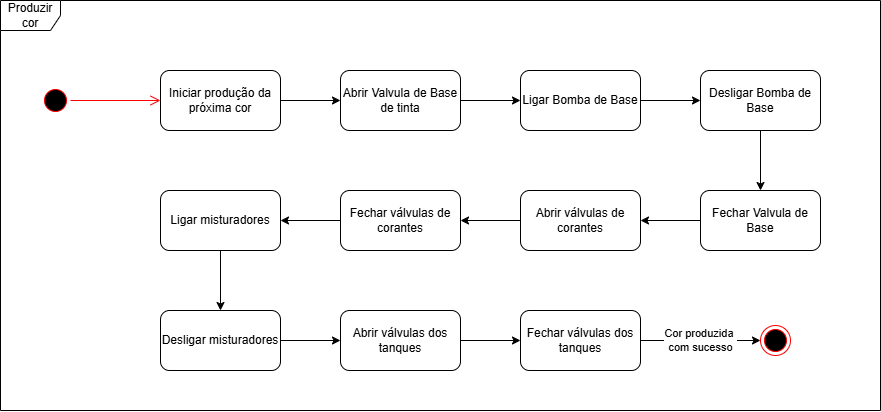

The diagram above was exported from draw.io. Its source (the exported page's mxGraphModel, read from the mxfile embedded in the PNG):
<mxGraphModel dx="1026" dy="556" grid="1" gridSize="10" guides="1" tooltips="1" connect="1" arrows="1" fold="1" page="1" pageScale="1" pageWidth="827" pageHeight="1169" math="0" shadow="0">
  <root>
    <mxCell id="0" />
    <mxCell id="1" parent="0" />
    <mxCell id="OoVhgh8yrDopU0AVxRs3-1" value="Produzir cor" style="shape=umlFrame;whiteSpace=wrap;html=1;pointerEvents=0;" vertex="1" parent="1">
      <mxGeometry width="880" height="410" as="geometry" />
    </mxCell>
    <mxCell id="OoVhgh8yrDopU0AVxRs3-2" value="" style="ellipse;html=1;shape=startState;fillColor=#000000;strokeColor=#ff0000;" vertex="1" parent="1">
      <mxGeometry x="40" y="85" width="30" height="30" as="geometry" />
    </mxCell>
    <mxCell id="OoVhgh8yrDopU0AVxRs3-3" value="" style="edgeStyle=orthogonalEdgeStyle;html=1;verticalAlign=bottom;endArrow=open;endSize=8;strokeColor=#ff0000;rounded=0;entryX=0;entryY=0.5;entryDx=0;entryDy=0;" edge="1" source="OoVhgh8yrDopU0AVxRs3-2" parent="1" target="OoVhgh8yrDopU0AVxRs3-4">
      <mxGeometry relative="1" as="geometry">
        <mxPoint x="50" y="170" as="targetPoint" />
      </mxGeometry>
    </mxCell>
    <mxCell id="OoVhgh8yrDopU0AVxRs3-6" style="edgeStyle=orthogonalEdgeStyle;rounded=0;orthogonalLoop=1;jettySize=auto;html=1;exitX=1;exitY=0.5;exitDx=0;exitDy=0;entryX=0;entryY=0.5;entryDx=0;entryDy=0;" edge="1" parent="1" source="OoVhgh8yrDopU0AVxRs3-4" target="OoVhgh8yrDopU0AVxRs3-5">
      <mxGeometry relative="1" as="geometry" />
    </mxCell>
    <mxCell id="OoVhgh8yrDopU0AVxRs3-4" value="Iniciar produção da próxima cor" style="rounded=1;whiteSpace=wrap;html=1;" vertex="1" parent="1">
      <mxGeometry x="160" y="70" width="120" height="60" as="geometry" />
    </mxCell>
    <mxCell id="OoVhgh8yrDopU0AVxRs3-8" style="edgeStyle=orthogonalEdgeStyle;rounded=0;orthogonalLoop=1;jettySize=auto;html=1;exitX=1;exitY=0.5;exitDx=0;exitDy=0;entryX=0;entryY=0.5;entryDx=0;entryDy=0;" edge="1" parent="1" source="OoVhgh8yrDopU0AVxRs3-5" target="OoVhgh8yrDopU0AVxRs3-7">
      <mxGeometry relative="1" as="geometry" />
    </mxCell>
    <mxCell id="OoVhgh8yrDopU0AVxRs3-5" value="Abrir Valvula de Base de tinta" style="rounded=1;whiteSpace=wrap;html=1;" vertex="1" parent="1">
      <mxGeometry x="340" y="70" width="120" height="60" as="geometry" />
    </mxCell>
    <mxCell id="OoVhgh8yrDopU0AVxRs3-13" style="edgeStyle=orthogonalEdgeStyle;rounded=0;orthogonalLoop=1;jettySize=auto;html=1;exitX=1;exitY=0.5;exitDx=0;exitDy=0;entryX=0;entryY=0.5;entryDx=0;entryDy=0;" edge="1" parent="1" source="OoVhgh8yrDopU0AVxRs3-7" target="OoVhgh8yrDopU0AVxRs3-12">
      <mxGeometry relative="1" as="geometry" />
    </mxCell>
    <mxCell id="OoVhgh8yrDopU0AVxRs3-7" value="Ligar Bomba de Base" style="rounded=1;whiteSpace=wrap;html=1;" vertex="1" parent="1">
      <mxGeometry x="520" y="70" width="120" height="60" as="geometry" />
    </mxCell>
    <mxCell id="OoVhgh8yrDopU0AVxRs3-15" style="edgeStyle=orthogonalEdgeStyle;rounded=0;orthogonalLoop=1;jettySize=auto;html=1;exitX=0.5;exitY=1;exitDx=0;exitDy=0;entryX=0.5;entryY=0;entryDx=0;entryDy=0;" edge="1" parent="1" source="OoVhgh8yrDopU0AVxRs3-12" target="OoVhgh8yrDopU0AVxRs3-14">
      <mxGeometry relative="1" as="geometry" />
    </mxCell>
    <mxCell id="OoVhgh8yrDopU0AVxRs3-12" value="Desligar Bomba de Base" style="rounded=1;whiteSpace=wrap;html=1;" vertex="1" parent="1">
      <mxGeometry x="700" y="70" width="120" height="60" as="geometry" />
    </mxCell>
    <mxCell id="OoVhgh8yrDopU0AVxRs3-17" style="edgeStyle=orthogonalEdgeStyle;rounded=0;orthogonalLoop=1;jettySize=auto;html=1;exitX=0;exitY=0.5;exitDx=0;exitDy=0;entryX=1;entryY=0.5;entryDx=0;entryDy=0;" edge="1" parent="1" source="OoVhgh8yrDopU0AVxRs3-14" target="OoVhgh8yrDopU0AVxRs3-16">
      <mxGeometry relative="1" as="geometry" />
    </mxCell>
    <mxCell id="OoVhgh8yrDopU0AVxRs3-14" value="Fechar Valvula de Base" style="rounded=1;whiteSpace=wrap;html=1;" vertex="1" parent="1">
      <mxGeometry x="700" y="190" width="120" height="60" as="geometry" />
    </mxCell>
    <mxCell id="OoVhgh8yrDopU0AVxRs3-19" style="edgeStyle=orthogonalEdgeStyle;rounded=0;orthogonalLoop=1;jettySize=auto;html=1;exitX=0;exitY=0.5;exitDx=0;exitDy=0;entryX=1;entryY=0.5;entryDx=0;entryDy=0;" edge="1" parent="1" source="OoVhgh8yrDopU0AVxRs3-16" target="OoVhgh8yrDopU0AVxRs3-18">
      <mxGeometry relative="1" as="geometry" />
    </mxCell>
    <mxCell id="OoVhgh8yrDopU0AVxRs3-16" value="Abrir válvulas de corantes" style="rounded=1;whiteSpace=wrap;html=1;" vertex="1" parent="1">
      <mxGeometry x="520" y="190" width="120" height="60" as="geometry" />
    </mxCell>
    <mxCell id="OoVhgh8yrDopU0AVxRs3-21" style="edgeStyle=orthogonalEdgeStyle;rounded=0;orthogonalLoop=1;jettySize=auto;html=1;exitX=0;exitY=0.5;exitDx=0;exitDy=0;entryX=1;entryY=0.5;entryDx=0;entryDy=0;" edge="1" parent="1" source="OoVhgh8yrDopU0AVxRs3-18" target="OoVhgh8yrDopU0AVxRs3-20">
      <mxGeometry relative="1" as="geometry" />
    </mxCell>
    <mxCell id="OoVhgh8yrDopU0AVxRs3-18" value="Fechar válvulas de corantes" style="rounded=1;whiteSpace=wrap;html=1;" vertex="1" parent="1">
      <mxGeometry x="340" y="190" width="120" height="60" as="geometry" />
    </mxCell>
    <mxCell id="OoVhgh8yrDopU0AVxRs3-23" style="edgeStyle=orthogonalEdgeStyle;rounded=0;orthogonalLoop=1;jettySize=auto;html=1;exitX=0.5;exitY=1;exitDx=0;exitDy=0;entryX=0.5;entryY=0;entryDx=0;entryDy=0;" edge="1" parent="1" source="OoVhgh8yrDopU0AVxRs3-20" target="OoVhgh8yrDopU0AVxRs3-22">
      <mxGeometry relative="1" as="geometry" />
    </mxCell>
    <mxCell id="OoVhgh8yrDopU0AVxRs3-20" value="Ligar misturadores" style="rounded=1;whiteSpace=wrap;html=1;" vertex="1" parent="1">
      <mxGeometry x="160" y="190" width="120" height="60" as="geometry" />
    </mxCell>
    <mxCell id="OoVhgh8yrDopU0AVxRs3-25" style="edgeStyle=orthogonalEdgeStyle;rounded=0;orthogonalLoop=1;jettySize=auto;html=1;exitX=1;exitY=0.5;exitDx=0;exitDy=0;entryX=0;entryY=0.5;entryDx=0;entryDy=0;" edge="1" parent="1" source="OoVhgh8yrDopU0AVxRs3-22" target="OoVhgh8yrDopU0AVxRs3-24">
      <mxGeometry relative="1" as="geometry" />
    </mxCell>
    <mxCell id="OoVhgh8yrDopU0AVxRs3-22" value="Desligar misturadores" style="rounded=1;whiteSpace=wrap;html=1;" vertex="1" parent="1">
      <mxGeometry x="160" y="310" width="120" height="60" as="geometry" />
    </mxCell>
    <mxCell id="OoVhgh8yrDopU0AVxRs3-27" style="edgeStyle=orthogonalEdgeStyle;rounded=0;orthogonalLoop=1;jettySize=auto;html=1;exitX=1;exitY=0.5;exitDx=0;exitDy=0;entryX=0;entryY=0.5;entryDx=0;entryDy=0;" edge="1" parent="1" source="OoVhgh8yrDopU0AVxRs3-24" target="OoVhgh8yrDopU0AVxRs3-26">
      <mxGeometry relative="1" as="geometry" />
    </mxCell>
    <mxCell id="OoVhgh8yrDopU0AVxRs3-24" value="Abrir válvulas dos tanques" style="rounded=1;whiteSpace=wrap;html=1;" vertex="1" parent="1">
      <mxGeometry x="340" y="310" width="120" height="60" as="geometry" />
    </mxCell>
    <mxCell id="OoVhgh8yrDopU0AVxRs3-29" value="Cor produzida&amp;nbsp;&lt;div&gt;com sucesso&lt;/div&gt;" style="edgeStyle=orthogonalEdgeStyle;rounded=0;orthogonalLoop=1;jettySize=auto;html=1;exitX=1;exitY=0.5;exitDx=0;exitDy=0;entryX=0;entryY=0.5;entryDx=0;entryDy=0;" edge="1" parent="1" source="OoVhgh8yrDopU0AVxRs3-26" target="OoVhgh8yrDopU0AVxRs3-28">
      <mxGeometry relative="1" as="geometry" />
    </mxCell>
    <mxCell id="OoVhgh8yrDopU0AVxRs3-26" value="Fechar válvulas dos tanques" style="rounded=1;whiteSpace=wrap;html=1;" vertex="1" parent="1">
      <mxGeometry x="520" y="310" width="120" height="60" as="geometry" />
    </mxCell>
    <mxCell id="OoVhgh8yrDopU0AVxRs3-28" value="" style="ellipse;html=1;shape=endState;fillColor=#000000;strokeColor=#ff0000;" vertex="1" parent="1">
      <mxGeometry x="760" y="325" width="30" height="30" as="geometry" />
    </mxCell>
  </root>
</mxGraphModel>